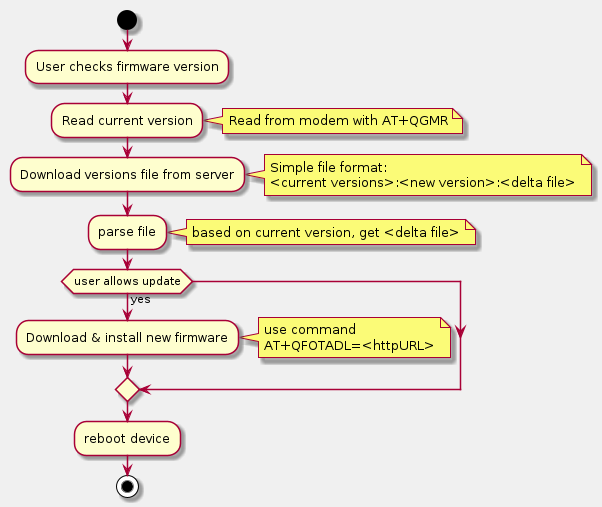

The diagram above was rendered by PlantUML. Its source (embedded in the PNG):
@startuml
skinparam BackgroundColor F0F0F0
start
:User checks firmware version;
:Read current version;
note right
    Read from modem with AT+QGMR
end note
:Download versions file from server;
note right
    Simple file format:
    <current versions>:<new version>:<delta file>
end note
:parse file;
note right
    based on current version, get <delta file>
end note
if (user allows update) then (yes)
    :Download & install new firmware;
    note right
        use command
        AT+QFOTADL=<httpURL>
    end note
endif
:reboot device;
stop
@enduml